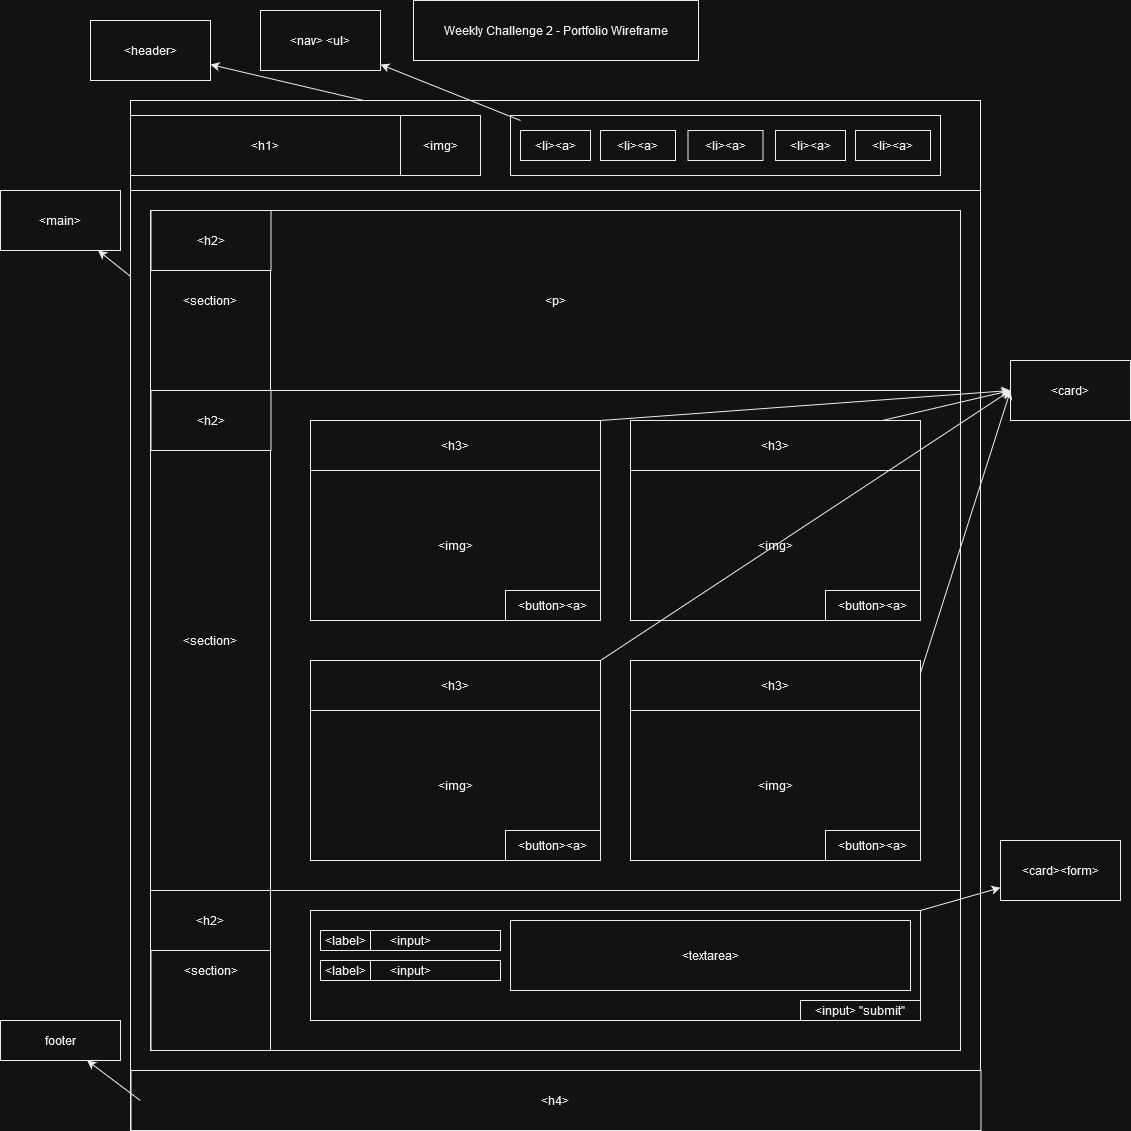

The diagram above was exported from draw.io. Its source (the exported page's mxGraphModel, read from the mxfile embedded in the PNG):
<mxGraphModel dx="2245" dy="683" grid="1" gridSize="10" guides="1" tooltips="1" connect="1" arrows="1" fold="1" page="1" pageScale="1" pageWidth="850" pageHeight="1100" math="0" shadow="0">
  <root>
    <mxCell id="0" />
    <mxCell id="1" parent="0" />
    <mxCell id="kx3RYKGD964tRrAMAQc7-1" value="Weekly Challenge 2 - Portfolio Wireframe" style="rounded=0;whiteSpace=wrap;html=1;" parent="1" vertex="1">
      <mxGeometry x="283" y="20" width="285" height="60" as="geometry" />
    </mxCell>
    <mxCell id="kx3RYKGD964tRrAMAQc7-3" value="" style="rounded=0;whiteSpace=wrap;html=1;" parent="1" vertex="1">
      <mxGeometry y="120" width="850" height="1030" as="geometry" />
    </mxCell>
    <mxCell id="8_HZ9vu2pFeOEZmS0hm_-1" value="" style="rounded=0;whiteSpace=wrap;html=1;" vertex="1" parent="1">
      <mxGeometry y="120" width="850" height="90" as="geometry" />
    </mxCell>
    <mxCell id="kx3RYKGD964tRrAMAQc7-27" value="" style="rounded=0;whiteSpace=wrap;html=1;" parent="1" vertex="1">
      <mxGeometry x="380" y="135" width="430" height="60" as="geometry" />
    </mxCell>
    <mxCell id="kx3RYKGD964tRrAMAQc7-4" value="" style="rounded=0;whiteSpace=wrap;html=1;" parent="1" vertex="1">
      <mxGeometry y="135" width="350" height="60" as="geometry" />
    </mxCell>
    <mxCell id="8_HZ9vu2pFeOEZmS0hm_-2" value="&amp;lt;li&amp;gt;&amp;lt;a&amp;gt;" style="rounded=0;whiteSpace=wrap;html=1;" vertex="1" parent="1">
      <mxGeometry x="390" y="150" width="70" height="30" as="geometry" />
    </mxCell>
    <mxCell id="8_HZ9vu2pFeOEZmS0hm_-3" value="&amp;lt;li&amp;gt;&amp;lt;a&amp;gt;" style="rounded=0;whiteSpace=wrap;html=1;" vertex="1" parent="1">
      <mxGeometry x="470" y="150" width="75" height="30" as="geometry" />
    </mxCell>
    <mxCell id="8_HZ9vu2pFeOEZmS0hm_-5" value="&amp;lt;li&amp;gt;&amp;lt;a&amp;gt;" style="rounded=0;whiteSpace=wrap;html=1;" vertex="1" parent="1">
      <mxGeometry x="645" y="150" width="70" height="30" as="geometry" />
    </mxCell>
    <mxCell id="8_HZ9vu2pFeOEZmS0hm_-6" value="&amp;lt;h1&amp;gt;" style="rounded=0;whiteSpace=wrap;html=1;" vertex="1" parent="1">
      <mxGeometry y="135" width="270" height="60" as="geometry" />
    </mxCell>
    <mxCell id="8_HZ9vu2pFeOEZmS0hm_-13" value="&amp;lt;img&amp;gt;" style="rounded=0;whiteSpace=wrap;html=1;" vertex="1" parent="1">
      <mxGeometry x="270" y="135" width="80" height="60" as="geometry" />
    </mxCell>
    <mxCell id="8_HZ9vu2pFeOEZmS0hm_-15" value="&amp;lt;li&amp;gt;&amp;lt;a&amp;gt;" style="rounded=0;whiteSpace=wrap;html=1;" vertex="1" parent="1">
      <mxGeometry x="725" y="150" width="75" height="30" as="geometry" />
    </mxCell>
    <mxCell id="8_HZ9vu2pFeOEZmS0hm_-18" value="&amp;lt;li&amp;gt;&amp;lt;a&amp;gt;" style="rounded=0;whiteSpace=wrap;html=1;" vertex="1" parent="1">
      <mxGeometry x="557.5" y="150" width="75" height="30" as="geometry" />
    </mxCell>
    <mxCell id="8_HZ9vu2pFeOEZmS0hm_-20" value="&amp;lt;p&amp;gt;" style="rounded=0;whiteSpace=wrap;html=1;" vertex="1" parent="1">
      <mxGeometry x="20" y="230" width="810" height="180" as="geometry" />
    </mxCell>
    <mxCell id="8_HZ9vu2pFeOEZmS0hm_-21" value="" style="rounded=0;whiteSpace=wrap;html=1;" vertex="1" parent="1">
      <mxGeometry x="20" y="410" width="810" height="500" as="geometry" />
    </mxCell>
    <mxCell id="8_HZ9vu2pFeOEZmS0hm_-22" value="" style="rounded=0;whiteSpace=wrap;html=1;" vertex="1" parent="1">
      <mxGeometry x="20" y="910" width="810" height="160" as="geometry" />
    </mxCell>
    <mxCell id="8_HZ9vu2pFeOEZmS0hm_-23" value="&amp;lt;section&amp;gt;" style="rounded=0;whiteSpace=wrap;html=1;" vertex="1" parent="1">
      <mxGeometry x="20" y="230" width="120" height="180" as="geometry" />
    </mxCell>
    <mxCell id="8_HZ9vu2pFeOEZmS0hm_-24" value="&amp;lt;section&amp;gt;" style="rounded=0;whiteSpace=wrap;html=1;" vertex="1" parent="1">
      <mxGeometry x="20" y="410" width="120" height="500" as="geometry" />
    </mxCell>
    <mxCell id="8_HZ9vu2pFeOEZmS0hm_-25" value="&amp;lt;section&amp;gt;" style="rounded=0;whiteSpace=wrap;html=1;" vertex="1" parent="1">
      <mxGeometry x="20.5" y="910" width="119.5" height="160" as="geometry" />
    </mxCell>
    <mxCell id="kx3RYKGD964tRrAMAQc7-15" value="&amp;lt;h3&amp;gt;" style="rounded=0;whiteSpace=wrap;html=1;" parent="1" vertex="1">
      <mxGeometry x="180" y="440" width="290" height="50" as="geometry" />
    </mxCell>
    <mxCell id="kx3RYKGD964tRrAMAQc7-20" value="&amp;lt;img&amp;gt;" style="rounded=0;whiteSpace=wrap;html=1;" parent="1" vertex="1">
      <mxGeometry x="180" y="490" width="290" height="150" as="geometry" />
    </mxCell>
    <mxCell id="kx3RYKGD964tRrAMAQc7-25" value="&amp;lt;button&amp;gt;&amp;lt;a&amp;gt;" style="rounded=0;whiteSpace=wrap;html=1;" parent="1" vertex="1">
      <mxGeometry x="375" y="610" width="95" height="30" as="geometry" />
    </mxCell>
    <mxCell id="8_HZ9vu2pFeOEZmS0hm_-32" value="&amp;lt;h3&amp;gt;" style="rounded=0;whiteSpace=wrap;html=1;" vertex="1" parent="1">
      <mxGeometry x="500" y="440" width="290" height="50" as="geometry" />
    </mxCell>
    <mxCell id="8_HZ9vu2pFeOEZmS0hm_-33" value="&amp;lt;img&amp;gt;" style="rounded=0;whiteSpace=wrap;html=1;" vertex="1" parent="1">
      <mxGeometry x="500" y="490" width="290" height="150" as="geometry" />
    </mxCell>
    <mxCell id="8_HZ9vu2pFeOEZmS0hm_-35" value="&amp;lt;h3&amp;gt;" style="rounded=0;whiteSpace=wrap;html=1;" vertex="1" parent="1">
      <mxGeometry x="180" y="680" width="290" height="50" as="geometry" />
    </mxCell>
    <mxCell id="8_HZ9vu2pFeOEZmS0hm_-36" value="&amp;lt;img&amp;gt;" style="rounded=0;whiteSpace=wrap;html=1;" vertex="1" parent="1">
      <mxGeometry x="180" y="730" width="290" height="150" as="geometry" />
    </mxCell>
    <mxCell id="8_HZ9vu2pFeOEZmS0hm_-38" value="&amp;lt;h3&amp;gt;" style="rounded=0;whiteSpace=wrap;html=1;" vertex="1" parent="1">
      <mxGeometry x="500" y="680" width="290" height="50" as="geometry" />
    </mxCell>
    <mxCell id="8_HZ9vu2pFeOEZmS0hm_-39" value="&amp;lt;img&amp;gt;" style="rounded=0;whiteSpace=wrap;html=1;" vertex="1" parent="1">
      <mxGeometry x="500" y="730" width="290" height="150" as="geometry" />
    </mxCell>
    <mxCell id="8_HZ9vu2pFeOEZmS0hm_-41" value="&amp;lt;h2&amp;gt;" style="rounded=0;whiteSpace=wrap;html=1;" vertex="1" parent="1">
      <mxGeometry x="20.5" y="230" width="120" height="60" as="geometry" />
    </mxCell>
    <mxCell id="8_HZ9vu2pFeOEZmS0hm_-42" value="&amp;lt;h2&amp;gt;" style="rounded=0;whiteSpace=wrap;html=1;" vertex="1" parent="1">
      <mxGeometry x="20.5" y="410" width="120" height="60" as="geometry" />
    </mxCell>
    <mxCell id="8_HZ9vu2pFeOEZmS0hm_-43" value="&amp;lt;h2&amp;gt;" style="rounded=0;whiteSpace=wrap;html=1;" vertex="1" parent="1">
      <mxGeometry x="20" y="910" width="120" height="60" as="geometry" />
    </mxCell>
    <mxCell id="8_HZ9vu2pFeOEZmS0hm_-45" value="" style="endArrow=classic;html=1;rounded=0;" edge="1" parent="1" target="8_HZ9vu2pFeOEZmS0hm_-46">
      <mxGeometry width="50" height="50" relative="1" as="geometry">
        <mxPoint x="390" y="140" as="sourcePoint" />
        <mxPoint x="210" y="60" as="targetPoint" />
      </mxGeometry>
    </mxCell>
    <mxCell id="8_HZ9vu2pFeOEZmS0hm_-46" value="&amp;lt;nav&amp;gt; &amp;lt;ul&amp;gt;" style="rounded=0;whiteSpace=wrap;html=1;" vertex="1" parent="1">
      <mxGeometry x="130" y="30" width="120" height="60" as="geometry" />
    </mxCell>
    <mxCell id="8_HZ9vu2pFeOEZmS0hm_-47" value="" style="endArrow=classic;html=1;rounded=0;" edge="1" parent="1" source="8_HZ9vu2pFeOEZmS0hm_-1" target="8_HZ9vu2pFeOEZmS0hm_-48">
      <mxGeometry width="50" height="50" relative="1" as="geometry">
        <mxPoint x="-210" y="360" as="sourcePoint" />
        <mxPoint x="-160" y="310" as="targetPoint" />
      </mxGeometry>
    </mxCell>
    <mxCell id="8_HZ9vu2pFeOEZmS0hm_-48" value="&amp;lt;header&amp;gt;" style="rounded=0;whiteSpace=wrap;html=1;" vertex="1" parent="1">
      <mxGeometry x="-40" y="40" width="120" height="60" as="geometry" />
    </mxCell>
    <mxCell id="8_HZ9vu2pFeOEZmS0hm_-49" value="" style="endArrow=classic;html=1;rounded=0;" edge="1" parent="1" target="8_HZ9vu2pFeOEZmS0hm_-50" source="kx3RYKGD964tRrAMAQc7-3">
      <mxGeometry width="50" height="50" relative="1" as="geometry">
        <mxPoint x="-9.799999999999997" y="220" as="sourcePoint" />
        <mxPoint x="-69.99999999999999" y="290" as="targetPoint" />
      </mxGeometry>
    </mxCell>
    <mxCell id="8_HZ9vu2pFeOEZmS0hm_-50" value="&amp;lt;main&amp;gt;" style="rounded=0;whiteSpace=wrap;html=1;" vertex="1" parent="1">
      <mxGeometry x="-130" y="210" width="120" height="60" as="geometry" />
    </mxCell>
    <mxCell id="8_HZ9vu2pFeOEZmS0hm_-51" value="&amp;lt;card&amp;gt;" style="rounded=0;whiteSpace=wrap;html=1;" vertex="1" parent="1">
      <mxGeometry x="880" y="380" width="120" height="60" as="geometry" />
    </mxCell>
    <mxCell id="8_HZ9vu2pFeOEZmS0hm_-52" value="" style="endArrow=classic;html=1;rounded=0;entryX=0;entryY=0.5;entryDx=0;entryDy=0;exitX=1;exitY=0;exitDx=0;exitDy=0;" edge="1" parent="1" source="kx3RYKGD964tRrAMAQc7-15" target="8_HZ9vu2pFeOEZmS0hm_-51">
      <mxGeometry width="50" height="50" relative="1" as="geometry">
        <mxPoint x="170" y="740" as="sourcePoint" />
        <mxPoint x="220" y="690" as="targetPoint" />
      </mxGeometry>
    </mxCell>
    <mxCell id="8_HZ9vu2pFeOEZmS0hm_-53" value="" style="endArrow=classic;html=1;rounded=0;entryX=0;entryY=0.5;entryDx=0;entryDy=0;" edge="1" parent="1" source="8_HZ9vu2pFeOEZmS0hm_-32" target="8_HZ9vu2pFeOEZmS0hm_-51">
      <mxGeometry width="50" height="50" relative="1" as="geometry">
        <mxPoint x="170" y="740" as="sourcePoint" />
        <mxPoint x="220" y="690" as="targetPoint" />
      </mxGeometry>
    </mxCell>
    <mxCell id="8_HZ9vu2pFeOEZmS0hm_-54" value="" style="endArrow=classic;html=1;rounded=0;exitX=1;exitY=0;exitDx=0;exitDy=0;entryX=0;entryY=0.5;entryDx=0;entryDy=0;" edge="1" parent="1" source="8_HZ9vu2pFeOEZmS0hm_-35" target="8_HZ9vu2pFeOEZmS0hm_-51">
      <mxGeometry width="50" height="50" relative="1" as="geometry">
        <mxPoint x="170" y="740" as="sourcePoint" />
        <mxPoint x="910" y="410" as="targetPoint" />
      </mxGeometry>
    </mxCell>
    <mxCell id="8_HZ9vu2pFeOEZmS0hm_-55" value="" style="endArrow=classic;html=1;rounded=0;entryX=0;entryY=0.5;entryDx=0;entryDy=0;exitX=1;exitY=0.25;exitDx=0;exitDy=0;" edge="1" parent="1" source="8_HZ9vu2pFeOEZmS0hm_-38" target="8_HZ9vu2pFeOEZmS0hm_-51">
      <mxGeometry width="50" height="50" relative="1" as="geometry">
        <mxPoint x="170" y="740" as="sourcePoint" />
        <mxPoint x="220" y="690" as="targetPoint" />
      </mxGeometry>
    </mxCell>
    <mxCell id="8_HZ9vu2pFeOEZmS0hm_-56" value="&amp;lt;button&amp;gt;&amp;lt;a&amp;gt;" style="rounded=0;whiteSpace=wrap;html=1;" vertex="1" parent="1">
      <mxGeometry x="375" y="850" width="95" height="30" as="geometry" />
    </mxCell>
    <mxCell id="8_HZ9vu2pFeOEZmS0hm_-57" value="&amp;lt;button&amp;gt;&amp;lt;a&amp;gt;" style="rounded=0;whiteSpace=wrap;html=1;" vertex="1" parent="1">
      <mxGeometry x="695" y="610" width="95" height="30" as="geometry" />
    </mxCell>
    <mxCell id="8_HZ9vu2pFeOEZmS0hm_-58" value="&amp;lt;button&amp;gt;&amp;lt;a&amp;gt;" style="rounded=0;whiteSpace=wrap;html=1;" vertex="1" parent="1">
      <mxGeometry x="695" y="850" width="95" height="30" as="geometry" />
    </mxCell>
    <mxCell id="8_HZ9vu2pFeOEZmS0hm_-60" value="" style="rounded=0;whiteSpace=wrap;html=1;" vertex="1" parent="1">
      <mxGeometry x="180" y="930" width="610" height="110" as="geometry" />
    </mxCell>
    <mxCell id="8_HZ9vu2pFeOEZmS0hm_-61" value="&amp;lt;input&amp;gt; &quot;submit&quot;" style="rounded=0;whiteSpace=wrap;html=1;" vertex="1" parent="1">
      <mxGeometry x="670" y="1020" width="120" height="20" as="geometry" />
    </mxCell>
    <mxCell id="8_HZ9vu2pFeOEZmS0hm_-62" value="&amp;lt;input&amp;gt;" style="rounded=0;whiteSpace=wrap;html=1;" vertex="1" parent="1">
      <mxGeometry x="190" y="950" width="180" height="20" as="geometry" />
    </mxCell>
    <mxCell id="8_HZ9vu2pFeOEZmS0hm_-63" value="&amp;lt;input&amp;gt;" style="rounded=0;whiteSpace=wrap;html=1;" vertex="1" parent="1">
      <mxGeometry x="190" y="980" width="180" height="20" as="geometry" />
    </mxCell>
    <mxCell id="8_HZ9vu2pFeOEZmS0hm_-64" value="&amp;lt;textarea&amp;gt;" style="rounded=0;whiteSpace=wrap;html=1;" vertex="1" parent="1">
      <mxGeometry x="380" y="940" width="400" height="70" as="geometry" />
    </mxCell>
    <mxCell id="8_HZ9vu2pFeOEZmS0hm_-65" value="&amp;lt;card&amp;gt;&amp;lt;form&amp;gt;" style="rounded=0;whiteSpace=wrap;html=1;" vertex="1" parent="1">
      <mxGeometry x="870" y="860" width="120" height="60" as="geometry" />
    </mxCell>
    <mxCell id="8_HZ9vu2pFeOEZmS0hm_-66" value="" style="endArrow=classic;html=1;rounded=0;exitX=1;exitY=0;exitDx=0;exitDy=0;" edge="1" parent="1" source="8_HZ9vu2pFeOEZmS0hm_-60" target="8_HZ9vu2pFeOEZmS0hm_-65">
      <mxGeometry width="50" height="50" relative="1" as="geometry">
        <mxPoint x="170" y="770" as="sourcePoint" />
        <mxPoint x="220" y="720" as="targetPoint" />
      </mxGeometry>
    </mxCell>
    <mxCell id="8_HZ9vu2pFeOEZmS0hm_-67" value="&amp;lt;label&amp;gt;" style="rounded=0;whiteSpace=wrap;html=1;" vertex="1" parent="1">
      <mxGeometry x="190" y="950" width="50" height="20" as="geometry" />
    </mxCell>
    <mxCell id="8_HZ9vu2pFeOEZmS0hm_-70" value="&amp;lt;label&amp;gt;" style="rounded=0;whiteSpace=wrap;html=1;" vertex="1" parent="1">
      <mxGeometry x="190" y="980" width="50" height="20" as="geometry" />
    </mxCell>
    <mxCell id="8_HZ9vu2pFeOEZmS0hm_-72" value="&amp;lt;h4&amp;gt;" style="rounded=0;whiteSpace=wrap;html=1;" vertex="1" parent="1">
      <mxGeometry x="0.5" y="1090" width="850" height="60" as="geometry" />
    </mxCell>
    <mxCell id="8_HZ9vu2pFeOEZmS0hm_-73" value="footer" style="rounded=0;whiteSpace=wrap;html=1;" vertex="1" parent="1">
      <mxGeometry x="-130" y="1040" width="120" height="40" as="geometry" />
    </mxCell>
    <mxCell id="8_HZ9vu2pFeOEZmS0hm_-74" value="" style="endArrow=classic;html=1;rounded=0;exitX=0.011;exitY=0.5;exitDx=0;exitDy=0;exitPerimeter=0;" edge="1" parent="1" source="8_HZ9vu2pFeOEZmS0hm_-72" target="8_HZ9vu2pFeOEZmS0hm_-73">
      <mxGeometry width="50" height="50" relative="1" as="geometry">
        <mxPoint x="290" y="1030" as="sourcePoint" />
        <mxPoint x="340" y="980" as="targetPoint" />
      </mxGeometry>
    </mxCell>
  </root>
</mxGraphModel>